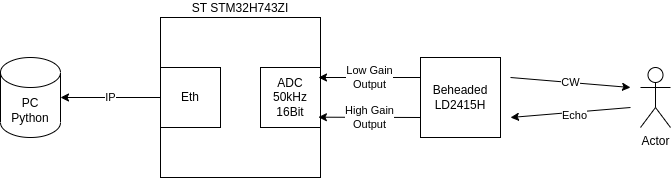

The diagram above was exported from draw.io. Its source (the exported page's mxGraphModel, read from the mxfile embedded in the PNG):
<mxGraphModel dx="454" dy="567" grid="1" gridSize="10" guides="1" tooltips="1" connect="1" arrows="1" fold="1" page="1" pageScale="1" pageWidth="850" pageHeight="1100" math="0" shadow="0">
  <root>
    <mxCell id="0" />
    <mxCell id="1" parent="0" />
    <mxCell id="2" value="ST STM32H743ZI" style="whiteSpace=wrap;html=1;aspect=fixed;labelPosition=center;verticalLabelPosition=top;align=center;verticalAlign=bottom;" parent="1" vertex="1">
      <mxGeometry x="230" y="560" width="160" height="160" as="geometry" />
    </mxCell>
    <mxCell id="3" value="ADC&lt;br&gt;50kHz&lt;br&gt;16Bit" style="whiteSpace=wrap;html=1;aspect=fixed;" parent="1" vertex="1">
      <mxGeometry x="330" y="610" width="60" height="60" as="geometry" />
    </mxCell>
    <mxCell id="4" value="Beheaded&lt;br&gt;LD2415H" style="whiteSpace=wrap;html=1;aspect=fixed;" parent="1" vertex="1">
      <mxGeometry x="490" y="600" width="80" height="80" as="geometry" />
    </mxCell>
    <mxCell id="5" value="Actor" style="shape=umlActor;verticalLabelPosition=bottom;verticalAlign=top;html=1;outlineConnect=0;" parent="1" vertex="1">
      <mxGeometry x="710" y="610" width="30" height="60" as="geometry" />
    </mxCell>
    <mxCell id="8" value="" style="endArrow=classic;html=1;" parent="1" edge="1">
      <mxGeometry width="50" height="50" relative="1" as="geometry">
        <mxPoint x="580" y="620" as="sourcePoint" />
        <mxPoint x="700" y="630" as="targetPoint" />
      </mxGeometry>
    </mxCell>
    <mxCell id="10" value="CW" style="edgeLabel;html=1;align=center;verticalAlign=middle;resizable=0;points=[];" parent="8" vertex="1" connectable="0">
      <mxGeometry x="0.2317" y="1" relative="1" as="geometry">
        <mxPoint x="-14" as="offset" />
      </mxGeometry>
    </mxCell>
    <mxCell id="9" value="" style="endArrow=classic;html=1;" parent="1" edge="1">
      <mxGeometry width="50" height="50" relative="1" as="geometry">
        <mxPoint x="700" y="650" as="sourcePoint" />
        <mxPoint x="580" y="660" as="targetPoint" />
      </mxGeometry>
    </mxCell>
    <mxCell id="15" value="Echo" style="edgeLabel;html=1;align=center;verticalAlign=middle;resizable=0;points=[];" parent="9" vertex="1" connectable="0">
      <mxGeometry x="-0.0621" y="3" relative="1" as="geometry">
        <mxPoint as="offset" />
      </mxGeometry>
    </mxCell>
    <mxCell id="13" value="" style="endArrow=none;startArrow=classic;html=1;entryX=0;entryY=0.75;entryDx=0;entryDy=0;exitX=0.965;exitY=0.828;exitDx=0;exitDy=0;endFill=0;exitPerimeter=0;" parent="1" source="3" target="4" edge="1">
      <mxGeometry width="50" height="50" relative="1" as="geometry">
        <mxPoint x="400" y="680" as="sourcePoint" />
        <mxPoint x="450" y="630" as="targetPoint" />
      </mxGeometry>
    </mxCell>
    <mxCell id="14" value="High Gain&lt;br&gt;Output" style="edgeLabel;html=1;align=center;verticalAlign=middle;resizable=0;points=[];" parent="13" vertex="1" connectable="0">
      <mxGeometry x="0.14" y="-2" relative="1" as="geometry">
        <mxPoint x="-7" y="-2" as="offset" />
      </mxGeometry>
    </mxCell>
    <mxCell id="16" value="Eth" style="whiteSpace=wrap;html=1;aspect=fixed;" parent="1" vertex="1">
      <mxGeometry x="230" y="610" width="60" height="60" as="geometry" />
    </mxCell>
    <mxCell id="17" value="PC&lt;br&gt;Python" style="shape=cylinder3;whiteSpace=wrap;html=1;boundedLbl=1;backgroundOutline=1;size=15;" parent="1" vertex="1">
      <mxGeometry x="70" y="600" width="60" height="80" as="geometry" />
    </mxCell>
    <mxCell id="18" value="" style="endArrow=none;startArrow=classic;html=1;entryX=0;entryY=0.5;entryDx=0;entryDy=0;exitX=1;exitY=0.5;exitDx=0;exitDy=0;exitPerimeter=0;endFill=0;" parent="1" source="17" target="16" edge="1">
      <mxGeometry width="50" height="50" relative="1" as="geometry">
        <mxPoint x="400" y="680" as="sourcePoint" />
        <mxPoint x="450" y="630" as="targetPoint" />
      </mxGeometry>
    </mxCell>
    <mxCell id="19" value="IP" style="edgeLabel;html=1;align=center;verticalAlign=middle;resizable=0;points=[];" parent="18" vertex="1" connectable="0">
      <mxGeometry x="-0.1" relative="1" as="geometry">
        <mxPoint x="5" as="offset" />
      </mxGeometry>
    </mxCell>
    <mxCell id="20" value="" style="endArrow=none;startArrow=classic;html=1;entryX=0;entryY=0.75;entryDx=0;entryDy=0;exitX=0.965;exitY=0.828;exitDx=0;exitDy=0;endFill=0;exitPerimeter=0;" edge="1" parent="1">
      <mxGeometry width="50" height="50" relative="1" as="geometry">
        <mxPoint x="388" y="620" as="sourcePoint" />
        <mxPoint x="490" y="620" as="targetPoint" />
      </mxGeometry>
    </mxCell>
    <mxCell id="21" value="Low Gain&lt;br&gt;Output" style="edgeLabel;html=1;align=center;verticalAlign=middle;resizable=0;points=[];" vertex="1" connectable="0" parent="20">
      <mxGeometry x="0.14" y="-2" relative="1" as="geometry">
        <mxPoint x="-7" y="-2" as="offset" />
      </mxGeometry>
    </mxCell>
  </root>
</mxGraphModel>